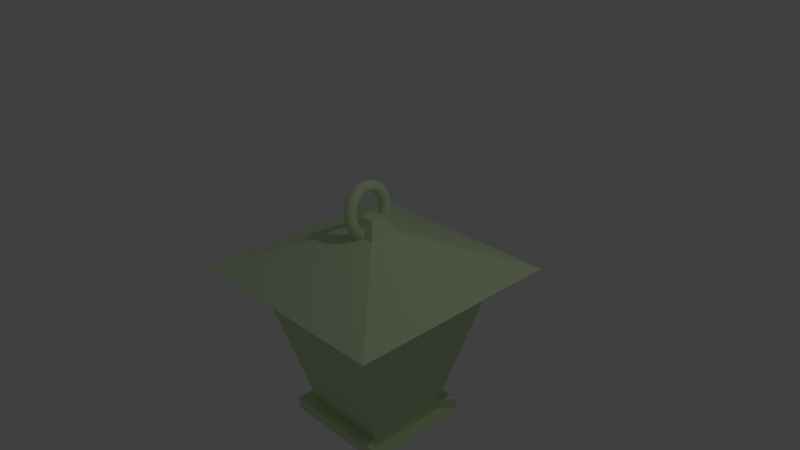 # Source: blend.blend  (saved by Blender 2.77.0; exported with 4.5.12 LTS)
import bpy
from mathutils import Matrix  # noqa: F401  (used for matrix-valued properties, if any)

bpy.ops.wm.read_factory_settings(use_empty=True)
scene = bpy.context.scene
scene.name = 'Scene'

# ---- collections
col_collection_1 = bpy.data.collections.new('Collection 1'); scene.collection.children.link(col_collection_1)

# ---- materials (node trees are filled in below, after node groups)
mat_material = bpy.data.materials.new('Material')
mat_material.alpha_threshold = 0.0
mat_material.use_transparent_shadow = False
mat_material.diffuse_color = (0.6614, 0.8, 0.5021, 1.0)
mat_material.roughness = 0.5
mat_material.line_color = (0.0, 0.0, 0.0, 1.0)

# ---- material node trees

# ---- world
world_world = bpy.data.worlds.new('World'); scene.world = world_world
world_world.color = (0.05088, 0.05088, 0.05088)
world_world.use_sun_shadow = False
world_world.sun_shadow_jitter_overblur = 0.0
world_world.cycles.sampling_method = 'MANUAL'

# ---- cameras
cam_camera = bpy.data.cameras.new('Camera')
cam_camera.clip_end = 100.0
cam_camera.lens = 35.0
cam_camera.sensor_width = 32.0
cam_camera.sensor_height = 18.0
cam_camera.ortho_scale = 7.314
cam_camera.dof.focus_distance = 0.0
cam_camera.dof.aperture_fstop = 128.0

# ---- lights
light_lamp = bpy.data.lights.new('Lamp', 'POINT')
light_lamp.transmission_factor = 0.0
light_lamp.cutoff_distance = 30.0
light_lamp.energy = 100.0
light_lamp.shadow_buffer_clip_start = 1.001
light_lamp.shadow_soft_size = 0.1
light_lamp.shadow_maximum_resolution = 0.006
light_lamp.use_absolute_resolution = True

# ---- meshes
me_cube = bpy.data.meshes.new('Cube')
me_cube.from_pydata([(-0.05399, 0.1804, -0.05978), (-0.01551, 0.1799, -0.04447), (0.01095, 0.1698, -0.01426), (0.0183, 0.1527, 0.02275), (0.004571, 0.1333, 0.05664), (-0.02655, 0.1166, 0.07833), (-0.06674, 0.1073, 0.08201), (-0.1052, 0.1078, 0.06669), (-0.1317, 0.1179, 0.03649), (-0.139, 0.135, -0.0005194), (-0.1253, 0.1544, -0.03441), (-0.09417, 0.171, -0.0561), (-0.06284, 0.2249, -0.03378), (-0.02413, 0.2232, -0.01916), (0.002974, 0.2099, 0.009145), (0.01121, 0.1883, 0.04355), (-0.001629, 0.1644, 0.07484), (-0.0321, 0.1446, 0.09463), (-0.07205, 0.134, 0.09761), (-0.1108, 0.1357, 0.08299), (-0.1379, 0.1491, 0.05469), (-0.1461, 0.1706, 0.02028), (-0.1333, 0.1945, -0.011), (-0.1028, 0.2144, -0.03079), (-0.07209, 0.2655, -0.002151), (-0.03313, 0.2628, 0.01162), (-0.005352, 0.2464, 0.03761), (0.00381, 0.2208, 0.06885), (-0.008105, 0.1929, 0.09698), (-0.0379, 0.17, 0.1145), (-0.0776, 0.1584, 0.1166), (-0.1166, 0.1612, 0.1028), (-0.1443, 0.1775, 0.07683), (-0.1535, 0.2031, 0.04559), (-0.1416, 0.2311, 0.01746), (-0.1118, 0.2539, -1.383e-05), (-0.08158, 0.3016, 0.03455), (-0.04237, 0.2979, 0.04734), (-0.01389, 0.2789, 0.07064), (-0.00378, 0.2497, 0.09821), (-0.01475, 0.2181, 0.1227), (-0.04385, 0.1926, 0.1375), (-0.08329, 0.1801, 0.1386), (-0.1225, 0.1838, 0.1258), (-0.151, 0.2028, 0.1025), (-0.1611, 0.232, 0.07495), (-0.1501, 0.2636, 0.05049), (-0.121, 0.289, 0.03571), (-0.09114, 0.3325, 0.07571), (-0.05167, 0.3279, 0.08739), (-0.02249, 0.3067, 0.1077), (-0.01143, 0.2744, 0.1311), (-0.02144, 0.2397, 0.1515), (-0.04984, 0.212, 0.1633), (-0.08903, 0.1986, 0.1633), (-0.1285, 0.2031, 0.1516), (-0.1577, 0.2244, 0.1313), (-0.1687, 0.2567, 0.1079), (-0.1587, 0.2913, 0.08753), (-0.1303, 0.3191, 0.07576), (-0.1006, 0.3576, 0.1206), (-0.06089, 0.3524, 0.1311), (-0.03102, 0.3293, 0.1481), (-0.019, 0.2945, 0.1671), (-0.02807, 0.2573, 0.1829), (-0.05578, 0.2277, 0.1914), (-0.09471, 0.2137, 0.1902), (-0.1344, 0.2189, 0.1798), (-0.1643, 0.242, 0.1628), (-0.1763, 0.2768, 0.1438), (-0.1673, 0.314, 0.1279), (-0.1395, 0.3435, 0.1195), (-0.1098, 0.3766, 0.1685), (-0.06986, 0.3709, 0.1777), (-0.03931, 0.3464, 0.1912), (-0.02638, 0.3097, 0.2054), (-0.03452, 0.2706, 0.2164), (-0.06156, 0.2396, 0.2214), (-0.1002, 0.2251, 0.219), (-0.1402, 0.2308, 0.2098), (-0.1708, 0.2553, 0.1963), (-0.1837, 0.292, 0.1821), (-0.1756, 0.331, 0.171), (-0.1485, 0.362, 0.1661), (-0.1186, 0.3891, 0.2185), (-0.07843, 0.383, 0.2264), (-0.04724, 0.3576, 0.2362), (-0.03342, 0.3197, 0.2454), (-0.04068, 0.2794, 0.2515), (-0.06708, 0.2475, 0.2528), (-0.1055, 0.2326, 0.249), (-0.1457, 0.2386, 0.2411), (-0.1769, 0.264, 0.2313), (-0.1907, 0.302, 0.2221), (-0.1835, 0.3423, 0.2161), (-0.1571, 0.3742, 0.2148), (-0.1269, 0.3949, 0.2699), (-0.08645, 0.3887, 0.2764), (-0.05466, 0.3629, 0.2824), (-0.04002, 0.3243, 0.2865), (-0.04646, 0.2834, 0.2874), (-0.07224, 0.2511, 0.285), (-0.1105, 0.236, 0.2798), (-0.1509, 0.2423, 0.2733), (-0.1827, 0.2681, 0.2673), (-0.1973, 0.3066, 0.2632), (-0.1909, 0.3475, 0.2623), (-0.1651, 0.3798, 0.2647), (-0.1344, 0.3939, 0.3216), (-0.0938, 0.3877, 0.3267), (-0.06145, 0.362, 0.329), (-0.04606, 0.3235, 0.3279), (-0.05174, 0.2827, 0.3236), (-0.07697, 0.2505, 0.3174), (-0.115, 0.2354, 0.3109), (-0.1556, 0.2416, 0.3058), (-0.188, 0.2674, 0.3035), (-0.2034, 0.3058, 0.3046), (-0.1977, 0.3466, 0.3089), (-0.1725, 0.3789, 0.3151), (-0.1411, 0.3861, 0.373), (-0.1003, 0.3802, 0.3767), (-0.06749, 0.355, 0.3752), (-0.05143, 0.3173, 0.3689), (-0.05644, 0.2773, 0.3596), (-0.08118, 0.2456, 0.3496), (-0.119, 0.2308, 0.3417), (-0.1598, 0.2368, 0.3379), (-0.1927, 0.262, 0.3394), (-0.2087, 0.2996, 0.3457), (-0.2037, 0.3396, 0.3551), (-0.179, 0.3713, 0.365), (-0.1469, 0.3717, 0.4229), (-0.1059, 0.3661, 0.4253), (-0.07269, 0.342, 0.4202), (-0.05604, 0.3058, 0.4089), (-0.06048, 0.2672, 0.3945), (-0.0848, 0.2366, 0.3809), (-0.1225, 0.2221, 0.3716), (-0.1635, 0.2277, 0.3693), (-0.1967, 0.2519, 0.3744), (-0.2134, 0.2881, 0.3856), (-0.2089, 0.3267, 0.4), (-0.1846, 0.3573, 0.4137), (-0.1516, 0.3509, 0.4707), (-0.1105, 0.3459, 0.4718), (-0.07694, 0.3233, 0.4632), (-0.05982, 0.2891, 0.4471), (-0.06378, 0.2526, 0.428), (-0.08776, 0.2235, 0.4108), (-0.1253, 0.2097, 0.4003), (-0.1664, 0.2147, 0.3992), (-0.2, 0.2373, 0.4078), (-0.2171, 0.2714, 0.4239), (-0.2132, 0.3079, 0.443), (-0.1892, 0.337, 0.4602), (-0.1552, 0.3241, 0.5155), (-0.114, 0.3197, 0.5154), (-0.08017, 0.2991, 0.5035), (-0.0627, 0.2676, 0.4829), (-0.0663, 0.2338, 0.4593), (-0.09001, 0.2067, 0.4389), (-0.1275, 0.1935, 0.4272), (-0.1687, 0.1979, 0.4273), (-0.2025, 0.2185, 0.4392), (-0.22, 0.2499, 0.4597), (-0.2164, 0.2838, 0.4833), (-0.1927, 0.3109, 0.5037), (-0.1576, 0.2916, 0.5564), (-0.1164, 0.2882, 0.5553), (-0.08234, 0.2699, 0.5403), (-0.06463, 0.2417, 0.5157), (-0.06799, 0.2111, 0.488), (-0.09152, 0.1864, 0.4646), (-0.1289, 0.1741, 0.4517), (-0.1702, 0.1775, 0.4529), (-0.2042, 0.1958, 0.4678), (-0.2219, 0.224, 0.4925), (-0.2186, 0.2546, 0.5202), (-0.195, 0.2793, 0.5436), (-0.1588, 0.2541, 0.593), (-0.1175, 0.2517, 0.5908), (-0.08341, 0.2362, 0.5732), (-0.06557, 0.2117, 0.5449), (-0.06882, 0.1849, 0.5136), (-0.09227, 0.1629, 0.4875), (-0.1296, 0.1516, 0.4737), (-0.1709, 0.154, 0.4758), (-0.2051, 0.1696, 0.4934), (-0.2229, 0.194, 0.5217), (-0.2196, 0.2208, 0.5531), (-0.1962, 0.2429, 0.5791), (-0.1588, 0.2123, 0.6244), (-0.1175, 0.211, 0.6213), (-0.08335, 0.1985, 0.6015), (-0.06552, 0.1782, 0.5701), (-0.06877, 0.1556, 0.5355), (-0.09222, 0.1367, 0.5071), (-0.1296, 0.1265, 0.4925), (-0.1709, 0.1278, 0.4955), (-0.205, 0.1403, 0.5154), (-0.2228, 0.1605, 0.5468), (-0.2196, 0.1832, 0.5813), (-0.1961, 0.2021, 0.6097), (-0.1574, 0.1668, 0.6501), (-0.1162, 0.1667, 0.6464), (-0.08217, 0.1575, 0.6247), (-0.06447, 0.1418, 0.5907), (-0.06785, 0.1237, 0.5536), (-0.0914, 0.1081, 0.5233), (-0.1288, 0.09917, 0.508), (-0.1701, 0.09927, 0.5117), (-0.2041, 0.1084, 0.5334), (-0.2218, 0.1241, 0.5674), (-0.2184, 0.1422, 0.6045), (-0.1949, 0.1578, 0.6348), (-0.1549, 0.1184, 0.6698), (-0.1137, 0.1196, 0.6656), (-0.07988, 0.114, 0.6424), (-0.06244, 0.1031, 0.6064), (-0.06607, 0.08984, 0.5673), (-0.08981, 0.07778, 0.5356), (-0.1273, 0.07012, 0.5198), (-0.1685, 0.06892, 0.524), (-0.2023, 0.07451, 0.5472), (-0.2198, 0.08539, 0.5831), (-0.2161, 0.09863, 0.6222), (-0.1924, 0.1107, 0.6539), (-0.1512, 0.06788, 0.6831), (-0.1101, 0.07042, 0.6785), (-0.07654, 0.06853, 0.6543), (-0.05947, 0.06271, 0.617), (-0.06347, 0.05451, 0.5766), (-0.08748, 0.04614, 0.5439), (-0.1251, 0.03983, 0.5277), (-0.1661, 0.03728, 0.5323), (-0.1997, 0.03918, 0.5565), (-0.2168, 0.045, 0.5938), (-0.2128, 0.0532, 0.6342), (-0.1888, 0.06157, 0.6668), (-0.1464, 0.0162, 0.6897), (-0.1054, 0.02013, 0.6849), (-0.07218, 0.02202, 0.6603), (-0.0556, 0.02136, 0.6223), (-0.06009, 0.01833, 0.5813), (-0.08445, 0.01374, 0.5481), (-0.1222, 0.008824, 0.5317), (-0.1631, 0.004892, 0.5365), (-0.1963, 0.003002, 0.5611), (-0.2129, 0.003659, 0.5991), (-0.2084, 0.006689, 0.6401), (-0.1841, 0.01128, 0.6733), (-0.1405, -0.0358, 0.6895), (-0.09969, -0.03047, 0.6848), (-0.0669, -0.02477, 0.6601), (-0.0509, -0.02023, 0.6222), (-0.05597, -0.01806, 0.5812), (-0.08077, -0.01885, 0.548), (-0.1186, -0.02237, 0.5316), (-0.1594, -0.0277, 0.5364), (-0.1922, -0.03339, 0.561), (-0.2082, -0.03794, 0.5989), (-0.2031, -0.04011, 0.64), (-0.1783, -0.03932, 0.6731), (-0.1337, -0.08722, 0.6827), (-0.09306, -0.08051, 0.6781), (-0.06077, -0.07105, 0.6539), (-0.04545, -0.06137, 0.6167), (-0.05121, -0.05406, 0.5763), (-0.0765, -0.05108, 0.5437), (-0.1145, -0.05322, 0.5275), (-0.1552, -0.05993, 0.532), (-0.1874, -0.06939, 0.5562), (-0.2028, -0.07907, 0.5934), (-0.197, -0.08638, 0.6338), (-0.1717, -0.08937, 0.6664), (-0.126, -0.1372, 0.6691), (-0.08564, -0.1291, 0.6649), (-0.05391, -0.116, 0.6417), (-0.03935, -0.1013, 0.6059), (-0.04587, -0.08903, 0.5669), (-0.07172, -0.08239, 0.5352), (-0.11, -0.0832, 0.5193), (-0.1504, -0.09125, 0.5236), (-0.1821, -0.1044, 0.5467), (-0.1967, -0.119, 0.5826), (-0.1901, -0.1314, 0.6216), (-0.1643, -0.138, 0.6533), (-0.1177, -0.1848, 0.6492), (-0.07755, -0.1755, 0.6455), (-0.04643, -0.1589, 0.6238), (-0.0327, -0.1395, 0.5899), (-0.04005, -0.1224, 0.5529), (-0.06651, -0.1123, 0.5227), (-0.105, -0.1118, 0.5074), (-0.1452, -0.1211, 0.5111), (-0.1763, -0.1377, 0.5328), (-0.19, -0.1572, 0.5666), (-0.1827, -0.1742, 0.6037), (-0.1562, -0.1844, 0.6339), (-0.1089, -0.2294, 0.6232), (-0.06893, -0.2189, 0.6202), (-0.03846, -0.199, 0.6004), (-0.02562, -0.1751, 0.5691), (-0.03385, -0.1536, 0.5347), (-0.06096, -0.1402, 0.5064), (-0.09967, -0.1385, 0.4918), (-0.1396, -0.149, 0.4948), (-0.1701, -0.1689, 0.5146), (-0.1829, -0.1928, 0.5458), (-0.1747, -0.2143, 0.5802), (-0.1476, -0.2277, 0.6086), (-0.09963, -0.27, 0.5915), (-0.05993, -0.2584, 0.5894), (-0.03013, -0.2356, 0.5719), (-0.01822, -0.2076, 0.5438), (-0.02738, -0.182, 0.5126), (-0.05516, -0.1657, 0.4866), (-0.09412, -0.1629, 0.4728), (-0.1338, -0.1745, 0.4749), (-0.1636, -0.1974, 0.4924), (-0.1755, -0.2253, 0.5205), (-0.1664, -0.2509, 0.5518), (-0.1386, -0.2673, 0.5778), (-0.09014, -0.3061, 0.5548), (-0.0507, -0.2935, 0.5537), (-0.02159, -0.268, 0.5389), (-0.01063, -0.2365, 0.5144), (-0.02074, -0.2073, 0.4869), (-0.04921, -0.1883, 0.4636), (-0.08843, -0.1845, 0.4508), (-0.1279, -0.1971, 0.4519), (-0.157, -0.2226, 0.4667), (-0.1679, -0.2542, 0.4912), (-0.1578, -0.2834, 0.5188), (-0.1294, -0.3024, 0.5421), (-0.08058, -0.3369, 0.5137), (-0.04139, -0.3236, 0.5136), (-0.01299, -0.2958, 0.5019), (-0.002979, -0.2612, 0.4815), (-0.01405, -0.2289, 0.4581), (-0.04322, -0.2076, 0.4378), (-0.08269, -0.2031, 0.4261), (-0.1219, -0.2165, 0.4261), (-0.1503, -0.2442, 0.4379), (-0.1603, -0.2789, 0.4583), (-0.1492, -0.3111, 0.4817), (-0.12, -0.3324, 0.502), (-0.07111, -0.3621, 0.4688), (-0.03218, -0.348, 0.4699), (-0.004466, -0.3184, 0.4614), (0.004597, -0.2813, 0.4456), (-0.007416, -0.2465, 0.4266), (-0.03729, -0.2234, 0.4096), (-0.07701, -0.2181, 0.3991), (-0.1159, -0.2322, 0.398), (-0.1437, -0.2618, 0.4065), (-0.1527, -0.299, 0.4223), (-0.1407, -0.3338, 0.4413), (-0.1108, -0.3569, 0.4583), (-0.06189, -0.3811, 0.4209), (-0.02321, -0.3665, 0.4233), (0.00383, -0.3355, 0.4184), (0.01197, -0.2965, 0.4073), (-0.000964, -0.2598, 0.3931), (-0.03151, -0.2353, 0.3796), (-0.07148, -0.2295, 0.3704), (-0.1102, -0.2441, 0.368), (-0.1372, -0.2751, 0.373), (-0.1453, -0.3142, 0.384), (-0.1324, -0.3509, 0.3982), (-0.1019, -0.3753, 0.4117), (-0.05309, -0.3936, 0.3709), (-0.01463, -0.3787, 0.3746), (0.01176, -0.3468, 0.3733), (0.01902, -0.3065, 0.3673), (0.005201, -0.2685, 0.3581), (-0.02599, -0.2431, 0.3483), (-0.0662, -0.237, 0.3404), (-0.1046, -0.2519, 0.3366), (-0.131, -0.2838, 0.3379), (-0.1383, -0.3242, 0.344), (-0.1245, -0.3621, 0.3532), (-0.09329, -0.3875, 0.363), (-0.04484, -0.3994, 0.3195), (-0.006609, -0.3843, 0.3247), (0.01918, -0.352, 0.3271), (0.02561, -0.3111, 0.3262), (0.01097, -0.2726, 0.3221), (-0.02082, -0.2467, 0.3161), (-0.06125, -0.2405, 0.3096), (-0.09948, -0.2556, 0.3044), (-0.1253, -0.2879, 0.302), (-0.1317, -0.3288, 0.3029), (-0.1171, -0.3673, 0.307), (-0.08527, -0.3932, 0.313), (-0.03729, -0.3984, 0.2677), (0.0007333, -0.3833, 0.2743), (0.02597, -0.3511, 0.2805), (0.03165, -0.3103, 0.2848), (0.01626, -0.2719, 0.2859), (-0.01609, -0.2461, 0.2836), (-0.05672, -0.2399, 0.2785), (-0.09475, -0.255, 0.272), (-0.12, -0.2872, 0.2658), (-0.1257, -0.328, 0.2615), (-0.1103, -0.3664, 0.2604), (-0.07792, -0.3922, 0.2627), (-0.03058, -0.3906, 0.2164), (0.007267, -0.3758, 0.2244), (0.03201, -0.3441, 0.2343), (0.03702, -0.3041, 0.2437), (0.02095, -0.2664, 0.25), (-0.01188, -0.2412, 0.2515), (-0.05269, -0.2353, 0.2477), (-0.09054, -0.2501, 0.2398), (-0.1153, -0.2818, 0.2298), (-0.1203, -0.3218, 0.2205), (-0.1042, -0.3594, 0.2142), (-0.07139, -0.3846, 0.2127), (-0.02481, -0.3762, 0.1665), (0.01288, -0.3618, 0.1757), (0.0372, -0.3311, 0.1894), (0.04163, -0.2926, 0.2037), (0.02499, -0.2563, 0.215), (-0.008267, -0.2322, 0.2201), (-0.04923, -0.2266, 0.2178), (-0.08692, -0.2411, 0.2085), (-0.1112, -0.2717, 0.1949), (-0.1157, -0.3103, 0.1805), (-0.09904, -0.3465, 0.1692), (-0.06578, -0.3706, 0.1641), (-0.02009, -0.3554, 0.1187), (0.01748, -0.3415, 0.1292), (0.04145, -0.3124, 0.1464), (0.04541, -0.2759, 0.1655), (0.0283, -0.2418, 0.1816), (-0.005307, -0.2192, 0.1902), (-0.0464, -0.2141, 0.1891), (-0.08396, -0.228, 0.1786), (-0.1079, -0.2571, 0.1614), (-0.1119, -0.2936, 0.1423), (-0.09479, -0.3277, 0.1262), (-0.06118, -0.3503, 0.1176), (-0.01649, -0.3285, 0.07393), (0.02098, -0.3154, 0.08566), (0.04469, -0.2882, 0.1061), (0.04829, -0.2544, 0.1297), (0.03082, -0.223, 0.1502), (-0.003052, -0.2023, 0.1621), (-0.04424, -0.198, 0.1622), (-0.08171, -0.2112, 0.1505), (-0.1054, -0.2383, 0.1301), (-0.109, -0.2721, 0.1065), (-0.09155, -0.3036, 0.08593), (-0.05768, -0.3242, 0.07403), (-0.01408, -0.2961, 0.03295), (0.02332, -0.2838, 0.04578), (0.04686, -0.259, 0.0692), (0.05022, -0.2285, 0.09693), (0.0325, -0.2003, 0.1215), (-0.001541, -0.182, 0.1364), (-0.04279, -0.1785, 0.1376), (-0.0802, -0.1908, 0.1248), (-0.1037, -0.2156, 0.1014), (-0.1071, -0.2462, 0.07366), (-0.08938, -0.2744, 0.04905), (-0.05533, -0.2926, 0.03414), (-0.0129, -0.2586, -0.003561), (0.02448, -0.2473, 0.01025), (0.04793, -0.2253, 0.03634), (0.05117, -0.1985, 0.06772), (0.03333, -0.174, 0.09599), (-0.0007992, -0.1585, 0.1136), (-0.04208, -0.1561, 0.1157), (-0.07946, -0.1674, 0.1019), (-0.1029, -0.1894, 0.07584), (-0.1061, -0.2162, 0.04446), (-0.08831, -0.2407, 0.01619), (-0.05418, -0.2562, -0.001385), (-0.01296, -0.2168, -0.03496), (0.02441, -0.2066, -0.02032), (0.04787, -0.1877, 0.008076), (0.05111, -0.165, 0.0426), (0.03329, -0.1447, 0.07401), (-0.0008403, -0.1323, 0.09388), (-0.04212, -0.131, 0.0969), (-0.0795, -0.1411, 0.08225), (-0.103, -0.1601, 0.05386), (-0.1062, -0.1827, 0.01933), (-0.08837, -0.203, -0.01207), (-0.05424, -0.2154, -0.03195), (-0.01428, -0.1712, -0.06073), (0.02313, -0.1623, -0.04539), (0.04668, -0.1467, -0.01511), (0.05006, -0.1286, 0.02199), (0.03237, -0.1129, 0.05597), (-0.001663, -0.1037, 0.07773), (-0.04291, -0.1036, 0.08144), (-0.08032, -0.1126, 0.0661), (-0.1039, -0.1282, 0.03583), (-0.1073, -0.1463, -0.001276), (-0.08955, -0.162, -0.03526), (-0.05552, -0.1711, -0.05702), (-0.01681, -0.1228, -0.08041), (0.02066, -0.1152, -0.06454), (0.0444, -0.1031, -0.03282), (0.04803, -0.08986, 0.006244), (0.03059, -0.07899, 0.0422), (-0.003254, -0.0734, 0.0654), (-0.04443, -0.07459, 0.06963), (-0.08191, -0.08225, 0.05377), (-0.1056, -0.09432, 0.02205), (-0.1093, -0.1076, -0.01702), (-0.09184, -0.1184, -0.05297), (-0.05799, -0.124, -0.07618), (-0.02053, -0.07235, -0.09367), (0.01705, -0.06605, -0.07745), (0.04105, -0.05767, -0.04476), (0.04506, -0.04948, -0.004367), (0.02799, -0.04365, 0.03291), (-0.005585, -0.04176, 0.05708), (-0.04666, -0.04431, 0.06167), (-0.08424, -0.05061, 0.04545), (-0.1083, -0.05898, 0.01276), (-0.1123, -0.06718, -0.02763), (-0.09518, -0.07301, -0.06491), (-0.06161, -0.0749, -0.08908), (-0.02537, -0.02067, -0.1003), (0.01234, -0.01575, -0.08389), (0.0367, -0.01116, -0.05072), (0.04119, -0.008134, -0.009661), (0.0246, -0.007476, 0.02828), (-0.008617, -0.009366, 0.05294), (-0.04957, -0.0133, 0.0577), (-0.08727, -0.01822, 0.0413), (-0.1116, -0.02281, 0.00813), (-0.1161, -0.02584, -0.03293), (-0.09954, -0.02649, -0.07087), (-0.06632, -0.0246, -0.09552), (-0.03124, 0.03132, -0.1002), (0.006623, 0.03485, -0.08376), (0.03142, 0.03563, -0.05059), (0.03649, 0.03346, -0.00955), (0.02049, 0.02892, 0.02838), (-0.0123, 0.02322, 0.05302), (-0.05309, 0.0179, 0.05779), (-0.09095, 0.01437, 0.04139), (-0.1157, 0.01359, 0.008228), (-0.1208, 0.01576, -0.03282), (-0.1048, 0.0203, -0.07074), (-0.07203, 0.026, -0.09539), (-0.03805, 0.08274, -0.09326), (-1.043e-06, 0.08489, -0.07704), (0.02529, 0.08191, -0.04439), (0.03105, 0.0746, -0.004033), (0.01573, 0.06491, 0.0332), (-0.01656, 0.05545, 0.05735), (-0.05717, 0.04875, 0.06192), (-0.09522, 0.0466, 0.04571), (-0.1205, 0.04958, 0.01306), (-0.1263, 0.05689, -0.0273), (-0.1109, 0.06658, -0.06454), (-0.07866, 0.07604, -0.08868), (-0.04567, 0.1327, -0.07972), (-0.007421, 0.1335, -0.06387), (0.01843, 0.1269, -0.03221), (0.02495, 0.1146, 0.006794), (0.01039, 0.09989, 0.04268), (-0.02134, 0.08677, 0.06583), (-0.06175, 0.07873, 0.07005), (-0.1, 0.07792, 0.0542), (-0.1258, 0.08456, 0.02253), (-0.1324, 0.09687, -0.01647), (-0.1178, 0.1115, -0.05236), (-0.08608, 0.1247, -0.07551), (1.0, 1.0, -1.0), (1.0, -1.0, -1.0), (-1.0, -1.0, -1.0), (-1.0, 1.0, -1.0), (0.5951, 0.5951, -2.614), (-1.525, 1.525, -0.5), (-0.2158, 0.2158, 0.02774), (-0.1079, 0.1079, 0.2436), (1.525, 1.525, -0.5), (0.2158, 0.2158, 0.02774), (0.1079, 0.1079, 0.2436), (1.525, -1.525, -0.5), (0.2158, -0.2158, 0.02774), (0.1079, -0.1079, 0.2436), (-1.525, -1.525, -0.5), (-0.2158, -0.2158, 0.02774), (-0.1079, -0.1079, 0.2436), (0.5951, -0.5951, -2.614), (-0.5951, 0.5951, -2.614), (-0.5951, -0.5951, -2.614), (0.7819, 0.7819, -2.587), (0.7819, -0.7819, -2.587), (-0.7819, 0.7819, -2.587), (-0.7819, -0.7819, -2.587), (0.5951, 0.5951, -2.747), (0.5951, -0.5951, -2.747), (-0.7819, -0.7819, -2.761), (0.7819, -0.7819, -2.761), (-0.7819, 0.7819, -2.761), (0.7819, 0.7819, -2.761), (-0.4395, -0.4394, -2.761), (-0.4394, 0.4395, -2.761), (0.4395, -0.4395, -2.761), (0.4395, 0.4395, -2.761)], [], [(0, 12, 13, 1), (1, 13, 14, 2), (2, 14, 15, 3), (3, 15, 16, 4), (4, 16, 17, 5), (5, 17, 18, 6), (6, 18, 19, 7), (7, 19, 20, 8), (8, 20, 21, 9), (9, 21, 22, 10), (10, 22, 23, 11), (0, 11, 23, 12), (12, 24, 25, 13), (13, 25, 26, 14), (14, 26, 27, 15), (15, 27, 28, 16), (16, 28, 29, 17), (17, 29, 30, 18), (18, 30, 31, 19), (19, 31, 32, 20), (20, 32, 33, 21), (21, 33, 34, 22), (22, 34, 35, 23), (23, 35, 24, 12), (24, 36, 37, 25), (25, 37, 38, 26), (26, 38, 39, 27), (27, 39, 40, 28), (28, 40, 41, 29), (29, 41, 42, 30), (30, 42, 43, 31), (31, 43, 44, 32), (32, 44, 45, 33), (33, 45, 46, 34), (34, 46, 47, 35), (35, 47, 36, 24), (36, 48, 49, 37), (37, 49, 50, 38), (38, 50, 51, 39), (39, 51, 52, 40), (40, 52, 53, 41), (41, 53, 54, 42), (42, 54, 55, 43), (43, 55, 56, 44), (44, 56, 57, 45), (45, 57, 58, 46), (46, 58, 59, 47), (47, 59, 48, 36), (48, 60, 61, 49), (49, 61, 62, 50), (50, 62, 63, 51), (51, 63, 64, 52), (52, 64, 65, 53), (53, 65, 66, 54), (54, 66, 67, 55), (55, 67, 68, 56), (56, 68, 69, 57), (57, 69, 70, 58), (58, 70, 71, 59), (59, 71, 60, 48), (60, 72, 73, 61), (61, 73, 74, 62), (62, 74, 75, 63), (63, 75, 76, 64), (64, 76, 77, 65), (65, 77, 78, 66), (66, 78, 79, 67), (67, 79, 80, 68), (68, 80, 81, 69), (69, 81, 82, 70), (70, 82, 83, 71), (71, 83, 72, 60), (72, 84, 85, 73), (73, 85, 86, 74), (74, 86, 87, 75), (75, 87, 88, 76), (76, 88, 89, 77), (77, 89, 90, 78), (78, 90, 91, 79), (79, 91, 92, 80), (80, 92, 93, 81), (81, 93, 94, 82), (82, 94, 95, 83), (83, 95, 84, 72), (84, 96, 97, 85), (85, 97, 98, 86), (86, 98, 99, 87), (87, 99, 100, 88), (88, 100, 101, 89), (89, 101, 102, 90), (90, 102, 103, 91), (91, 103, 104, 92), (92, 104, 105, 93), (93, 105, 106, 94), (94, 106, 107, 95), (95, 107, 96, 84), (96, 108, 109, 97), (97, 109, 110, 98), (98, 110, 111, 99), (99, 111, 112, 100), (100, 112, 113, 101), (101, 113, 114, 102), (102, 114, 115, 103), (103, 115, 116, 104), (104, 116, 117, 105), (105, 117, 118, 106), (106, 118, 119, 107), (107, 119, 108, 96), (108, 120, 121, 109), (109, 121, 122, 110), (110, 122, 123, 111), (111, 123, 124, 112), (112, 124, 125, 113), (113, 125, 126, 114), (114, 126, 127, 115), (115, 127, 128, 116), (116, 128, 129, 117), (117, 129, 130, 118), (118, 130, 131, 119), (119, 131, 120, 108), (120, 132, 133, 121), (121, 133, 134, 122), (122, 134, 135, 123), (123, 135, 136, 124), (124, 136, 137, 125), (125, 137, 138, 126), (126, 138, 139, 127), (127, 139, 140, 128), (128, 140, 141, 129), (129, 141, 142, 130), (130, 142, 143, 131), (131, 143, 132, 120), (132, 144, 145, 133), (133, 145, 146, 134), (134, 146, 147, 135), (135, 147, 148, 136), (136, 148, 149, 137), (137, 149, 150, 138), (138, 150, 151, 139), (139, 151, 152, 140), (140, 152, 153, 141), (141, 153, 154, 142), (142, 154, 155, 143), (143, 155, 144, 132), (144, 156, 157, 145), (145, 157, 158, 146), (146, 158, 159, 147), (147, 159, 160, 148), (148, 160, 161, 149), (149, 161, 162, 150), (150, 162, 163, 151), (151, 163, 164, 152), (152, 164, 165, 153), (153, 165, 166, 154), (154, 166, 167, 155), (155, 167, 156, 144), (156, 168, 169, 157), (157, 169, 170, 158), (158, 170, 171, 159), (159, 171, 172, 160), (160, 172, 173, 161), (161, 173, 174, 162), (162, 174, 175, 163), (163, 175, 176, 164), (164, 176, 177, 165), (165, 177, 178, 166), (166, 178, 179, 167), (167, 179, 168, 156), (168, 180, 181, 169), (169, 181, 182, 170), (170, 182, 183, 171), (171, 183, 184, 172), (172, 184, 185, 173), (173, 185, 186, 174), (174, 186, 187, 175), (175, 187, 188, 176), (176, 188, 189, 177), (177, 189, 190, 178), (178, 190, 191, 179), (179, 191, 180, 168), (180, 192, 193, 181), (181, 193, 194, 182), (182, 194, 195, 183), (183, 195, 196, 184), (184, 196, 197, 185), (185, 197, 198, 186), (186, 198, 199, 187), (187, 199, 200, 188), (188, 200, 201, 189), (189, 201, 202, 190), (190, 202, 203, 191), (191, 203, 192, 180), (192, 204, 205, 193), (193, 205, 206, 194), (194, 206, 207, 195), (195, 207, 208, 196), (196, 208, 209, 197), (197, 209, 210, 198), (198, 210, 211, 199), (199, 211, 212, 200), (200, 212, 213, 201), (201, 213, 214, 202), (202, 214, 215, 203), (203, 215, 204, 192), (204, 216, 217, 205), (205, 217, 218, 206), (206, 218, 219, 207), (207, 219, 220, 208), (208, 220, 221, 209), (209, 221, 222, 210), (210, 222, 223, 211), (211, 223, 224, 212), (212, 224, 225, 213), (213, 225, 226, 214), (214, 226, 227, 215), (215, 227, 216, 204), (216, 228, 229, 217), (217, 229, 230, 218), (218, 230, 231, 219), (219, 231, 232, 220), (220, 232, 233, 221), (221, 233, 234, 222), (222, 234, 235, 223), (223, 235, 236, 224), (224, 236, 237, 225), (225, 237, 238, 226), (226, 238, 239, 227), (227, 239, 228, 216), (228, 240, 241, 229), (229, 241, 242, 230), (230, 242, 243, 231), (231, 243, 244, 232), (232, 244, 245, 233), (233, 245, 246, 234), (234, 246, 247, 235), (235, 247, 248, 236), (236, 248, 249, 237), (237, 249, 250, 238), (238, 250, 251, 239), (239, 251, 240, 228), (240, 252, 253, 241), (241, 253, 254, 242), (242, 254, 255, 243), (243, 255, 256, 244), (244, 256, 257, 245), (245, 257, 258, 246), (246, 258, 259, 247), (247, 259, 260, 248), (248, 260, 261, 249), (249, 261, 262, 250), (250, 262, 263, 251), (251, 263, 252, 240), (252, 264, 265, 253), (253, 265, 266, 254), (254, 266, 267, 255), (255, 267, 268, 256), (256, 268, 269, 257), (257, 269, 270, 258), (258, 270, 271, 259), (259, 271, 272, 260), (260, 272, 273, 261), (261, 273, 274, 262), (262, 274, 275, 263), (263, 275, 264, 252), (264, 276, 277, 265), (265, 277, 278, 266), (266, 278, 279, 267), (267, 279, 280, 268), (268, 280, 281, 269), (269, 281, 282, 270), (270, 282, 283, 271), (271, 283, 284, 272), (272, 284, 285, 273), (273, 285, 286, 274), (274, 286, 287, 275), (275, 287, 276, 264), (276, 288, 289, 277), (277, 289, 290, 278), (278, 290, 291, 279), (279, 291, 292, 280), (280, 292, 293, 281), (281, 293, 294, 282), (282, 294, 295, 283), (283, 295, 296, 284), (284, 296, 297, 285), (285, 297, 298, 286), (286, 298, 299, 287), (287, 299, 288, 276), (288, 300, 301, 289), (289, 301, 302, 290), (290, 302, 303, 291), (291, 303, 304, 292), (292, 304, 305, 293), (293, 305, 306, 294), (294, 306, 307, 295), (295, 307, 308, 296), (296, 308, 309, 297), (297, 309, 310, 298), (298, 310, 311, 299), (299, 311, 300, 288), (300, 312, 313, 301), (301, 313, 314, 302), (302, 314, 315, 303), (303, 315, 316, 304), (304, 316, 317, 305), (305, 317, 318, 306), (306, 318, 319, 307), (307, 319, 320, 308), (308, 320, 321, 309), (309, 321, 322, 310), (310, 322, 323, 311), (311, 323, 312, 300), (312, 324, 325, 313), (313, 325, 326, 314), (314, 326, 327, 315), (315, 327, 328, 316), (316, 328, 329, 317), (317, 329, 330, 318), (318, 330, 331, 319), (319, 331, 332, 320), (320, 332, 333, 321), (321, 333, 334, 322), (322, 334, 335, 323), (323, 335, 324, 312), (324, 336, 337, 325), (325, 337, 338, 326), (326, 338, 339, 327), (327, 339, 340, 328), (328, 340, 341, 329), (329, 341, 342, 330), (330, 342, 343, 331), (331, 343, 344, 332), (332, 344, 345, 333), (333, 345, 346, 334), (334, 346, 347, 335), (335, 347, 336, 324), (336, 348, 349, 337), (337, 349, 350, 338), (338, 350, 351, 339), (339, 351, 352, 340), (340, 352, 353, 341), (341, 353, 354, 342), (342, 354, 355, 343), (343, 355, 356, 344), (344, 356, 357, 345), (345, 357, 358, 346), (346, 358, 359, 347), (347, 359, 348, 336), (348, 360, 361, 349), (349, 361, 362, 350), (350, 362, 363, 351), (351, 363, 364, 352), (352, 364, 365, 353), (353, 365, 366, 354), (354, 366, 367, 355), (355, 367, 368, 356), (356, 368, 369, 357), (357, 369, 370, 358), (358, 370, 371, 359), (359, 371, 360, 348), (360, 372, 373, 361), (361, 373, 374, 362), (362, 374, 375, 363), (363, 375, 376, 364), (364, 376, 377, 365), (365, 377, 378, 366), (366, 378, 379, 367), (367, 379, 380, 368), (368, 380, 381, 369), (369, 381, 382, 370), (370, 382, 383, 371), (371, 383, 372, 360), (372, 384, 385, 373), (373, 385, 386, 374), (374, 386, 387, 375), (375, 387, 388, 376), (376, 388, 389, 377), (377, 389, 390, 378), (378, 390, 391, 379), (379, 391, 392, 380), (380, 392, 393, 381), (381, 393, 394, 382), (382, 394, 395, 383), (383, 395, 384, 372), (384, 396, 397, 385), (385, 397, 398, 386), (386, 398, 399, 387), (387, 399, 400, 388), (388, 400, 401, 389), (389, 401, 402, 390), (390, 402, 403, 391), (391, 403, 404, 392), (392, 404, 405, 393), (393, 405, 406, 394), (394, 406, 407, 395), (395, 407, 396, 384), (396, 408, 409, 397), (397, 409, 410, 398), (398, 410, 411, 399), (399, 411, 412, 400), (400, 412, 413, 401), (401, 413, 414, 402), (402, 414, 415, 403), (403, 415, 416, 404), (404, 416, 417, 405), (405, 417, 418, 406), (406, 418, 419, 407), (407, 419, 408, 396), (408, 420, 421, 409), (409, 421, 422, 410), (410, 422, 423, 411), (411, 423, 424, 412), (412, 424, 425, 413), (413, 425, 426, 414), (414, 426, 427, 415), (415, 427, 428, 416), (416, 428, 429, 417), (417, 429, 430, 418), (418, 430, 431, 419), (419, 431, 420, 408), (420, 432, 433, 421), (421, 433, 434, 422), (422, 434, 435, 423), (423, 435, 436, 424), (424, 436, 437, 425), (425, 437, 438, 426), (426, 438, 439, 427), (427, 439, 440, 428), (428, 440, 441, 429), (429, 441, 442, 430), (430, 442, 443, 431), (431, 443, 432, 420), (432, 444, 445, 433), (433, 445, 446, 434), (434, 446, 447, 435), (435, 447, 448, 436), (436, 448, 449, 437), (437, 449, 450, 438), (438, 450, 451, 439), (439, 451, 452, 440), (440, 452, 453, 441), (441, 453, 454, 442), (442, 454, 455, 443), (443, 455, 444, 432), (444, 456, 457, 445), (445, 457, 458, 446), (446, 458, 459, 447), (447, 459, 460, 448), (448, 460, 461, 449), (449, 461, 462, 450), (450, 462, 463, 451), (451, 463, 464, 452), (452, 464, 465, 453), (453, 465, 466, 454), (454, 466, 467, 455), (455, 467, 456, 444), (456, 468, 469, 457), (457, 469, 470, 458), (458, 470, 471, 459), (459, 471, 472, 460), (460, 472, 473, 461), (461, 473, 474, 462), (462, 474, 475, 463), (463, 475, 476, 464), (464, 476, 477, 465), (465, 477, 478, 466), (466, 478, 479, 467), (467, 479, 468, 456), (468, 480, 481, 469), (469, 481, 482, 470), (470, 482, 483, 471), (471, 483, 484, 472), (472, 484, 485, 473), (473, 485, 486, 474), (474, 486, 487, 475), (475, 487, 488, 476), (476, 488, 489, 477), (477, 489, 490, 478), (478, 490, 491, 479), (479, 491, 480, 468), (480, 492, 493, 481), (481, 493, 494, 482), (482, 494, 495, 483), (483, 495, 496, 484), (484, 496, 497, 485), (485, 497, 498, 486), (486, 498, 499, 487), (487, 499, 500, 488), (488, 500, 501, 489), (489, 501, 502, 490), (490, 502, 503, 491), (491, 503, 492, 480), (492, 504, 505, 493), (493, 505, 506, 494), (494, 506, 507, 495), (495, 507, 508, 496), (496, 508, 509, 497), (497, 509, 510, 498), (498, 510, 511, 499), (499, 511, 512, 500), (500, 512, 513, 501), (501, 513, 514, 502), (502, 514, 515, 503), (503, 515, 504, 492), (504, 516, 517, 505), (505, 517, 518, 506), (506, 518, 519, 507), (507, 519, 520, 508), (508, 520, 521, 509), (509, 521, 522, 510), (510, 522, 523, 511), (511, 523, 524, 512), (512, 524, 525, 513), (513, 525, 526, 514), (514, 526, 527, 515), (515, 527, 516, 504), (516, 528, 529, 517), (517, 529, 530, 518), (518, 530, 531, 519), (519, 531, 532, 520), (520, 532, 533, 521), (521, 533, 534, 522), (522, 534, 535, 523), (523, 535, 536, 524), (524, 536, 537, 525), (525, 537, 538, 526), (526, 538, 539, 527), (527, 539, 528, 516), (528, 540, 541, 529), (529, 541, 542, 530), (530, 542, 543, 531), (531, 543, 544, 532), (532, 544, 545, 533), (533, 545, 546, 534), (534, 546, 547, 535), (535, 547, 548, 536), (536, 548, 549, 537), (537, 549, 550, 538), (538, 550, 551, 539), (539, 551, 540, 528), (540, 552, 553, 541), (541, 553, 554, 542), (542, 554, 555, 543), (543, 555, 556, 544), (544, 556, 557, 545), (545, 557, 558, 546), (546, 558, 559, 547), (547, 559, 560, 548), (548, 560, 561, 549), (549, 561, 562, 550), (550, 562, 563, 551), (551, 563, 552, 540), (552, 564, 565, 553), (553, 565, 566, 554), (554, 566, 567, 555), (555, 567, 568, 556), (556, 568, 569, 557), (557, 569, 570, 558), (558, 570, 571, 559), (559, 571, 572, 560), (560, 572, 573, 561), (561, 573, 574, 562), (562, 574, 575, 563), (563, 575, 564, 552), (564, 0, 1, 565), (565, 1, 2, 566), (566, 2, 3, 567), (567, 3, 4, 568), (568, 4, 5, 569), (569, 5, 6, 570), (570, 6, 7, 571), (571, 7, 8, 572), (572, 8, 9, 573), (573, 9, 10, 574), (574, 10, 11, 575), (575, 11, 0, 564), (578, 579, 594, 595), (597, 599, 602, 603), (583, 592, 589, 586), (576, 577, 593, 580), (584, 576, 579, 581), (579, 576, 580, 594), (586, 585, 582, 583), (585, 584, 581, 582), (578, 590, 581, 579), (590, 591, 582, 581), (591, 592, 583, 582), (577, 587, 590, 578), (587, 588, 591, 590), (588, 589, 592, 591), (576, 584, 587, 577), (584, 585, 588, 587), (585, 586, 589, 588), (577, 578, 595, 593), (580, 593, 601, 600), (601, 593, 597, 603), (593, 595, 599, 597), (595, 594, 598, 599), (580, 600, 605, 596), (600, 601, 603, 605), (594, 580, 596, 598), (599, 598, 604, 602), (598, 596, 605, 604), (605, 603, 608, 609), (609, 608, 606, 607), (602, 604, 607, 606), (603, 602, 606, 608), (604, 605, 609, 607)])
me_cube.materials.append(mat_material)
me_cube.use_remesh_preserve_volume = False
me_cube.use_remesh_preserve_attributes = False
me_cube.use_mirror_vertex_groups = False
me_cube.update()

# ---- objects
ob_cube = bpy.data.objects.new('Cube', me_cube)
ob_lamp = bpy.data.objects.new('Lamp', light_lamp)
ob_camera = bpy.data.objects.new('Camera', cam_camera)

# ---- transforms, parenting, visibility, modifiers, constraints
ob_cube.location = (0.0, 0.0, 0.2942)
ob_cube.lock_rotations_4d = False
ob_cube.empty_display_type = 'ARROWS'
ob_cube.lineart.crease_threshold = 0.0
_vg = ob_cube.vertex_groups.new(name='Group')
ob_lamp.location = (4.076, 1.005, 5.904)
ob_lamp.rotation_euler = (0.6503, 0.05522, 1.866)
ob_lamp.lock_rotations_4d = False
ob_lamp.empty_display_type = 'ARROWS'
ob_lamp.color = (0.0, 0.0, 0.0, 0.0)
ob_lamp.lineart.crease_threshold = 0.0
ob_camera.location = (7.481, -6.508, 5.344)
ob_camera.rotation_euler = (1.109, 0.01082, 0.8149)
ob_camera.lock_rotations_4d = False
ob_camera.empty_display_type = 'ARROWS'
ob_camera.color = (0.0, 0.0, 0.0, 0.0)
ob_camera.display_type = 'WIRE'
ob_camera.lineart.crease_threshold = 0.0

# ---- collection membership
col_collection_1.objects.link(ob_cube)
col_collection_1.objects.link(ob_lamp)
col_collection_1.objects.link(ob_camera)

# ---- scene / render settings (as saved in the file)
scene.camera = ob_camera
scene.frame_start = 1; scene.frame_end = 250; scene.frame_set(1)
scene.render.engine = 'BLENDER_EEVEE_NEXT'
scene.render.resolution_percentage = 50
scene.render.dither_intensity = 0.0
scene.cycles.use_denoising = False
scene.cycles.samples = 128
scene.cycles.sampling_pattern = 'TABULATED_SOBOL'
scene.cycles.light_sampling_threshold = 0.0
scene.cycles.use_adaptive_sampling = False
scene.cycles.use_light_tree = False
scene.cycles.blur_glossy = 0.0
scene.cycles.sample_clamp_indirect = 0.0
scene.view_settings.view_transform = 'Standard'
bpy.context.view_layer.update()
